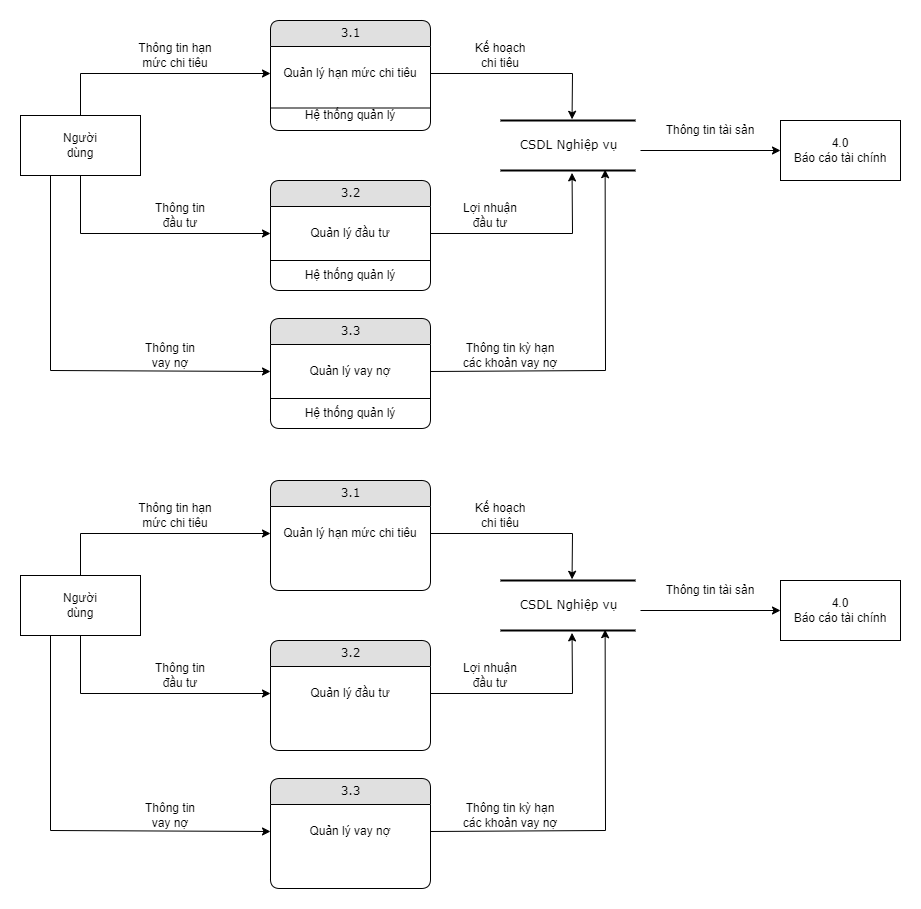

The diagram above was exported from draw.io. Its source (the exported page's mxGraphModel, read from the mxfile embedded in the PNG):
<mxGraphModel dx="1021" dy="522" grid="1" gridSize="10" guides="1" tooltips="1" connect="1" arrows="1" fold="1" page="1" pageScale="1" pageWidth="2339" pageHeight="3300" math="0" shadow="0">
  <root>
    <mxCell id="0" />
    <mxCell id="1" parent="0" />
    <mxCell id="l49VTBz0aY44CQdyhI7E-1" value="3.1" style="swimlane;html=1;fontStyle=0;childLayout=stackLayout;horizontal=1;startSize=26;fillColor=#e0e0e0;horizontalStack=0;resizeParent=1;resizeLast=0;collapsible=1;marginBottom=0;swimlaneFillColor=#ffffff;align=center;rounded=1;shadow=0;comic=0;labelBackgroundColor=none;strokeWidth=1;fontFamily=Verdana;fontSize=12;arcSize=12;" parent="1" vertex="1">
      <mxGeometry x="370" y="140" width="160" height="110" as="geometry" />
    </mxCell>
    <mxCell id="l49VTBz0aY44CQdyhI7E-2" value="Quản lý hạn mức chi tiêu" style="text;html=1;strokeColor=none;fillColor=none;align=center;verticalAlign=middle;whiteSpace=wrap;rounded=0;" parent="l49VTBz0aY44CQdyhI7E-1" vertex="1">
      <mxGeometry y="26" width="160" height="54" as="geometry" />
    </mxCell>
    <mxCell id="f7WmEHQVqtg1VyT6pnwd-2" value="Hệ thống quản lý" style="text;html=1;strokeColor=none;fillColor=none;align=center;verticalAlign=middle;whiteSpace=wrap;rounded=0;" parent="l49VTBz0aY44CQdyhI7E-1" vertex="1">
      <mxGeometry y="80" width="160" height="30" as="geometry" />
    </mxCell>
    <mxCell id="f7WmEHQVqtg1VyT6pnwd-3" value="" style="endArrow=none;html=1;rounded=0;exitX=0;exitY=0.25;exitDx=0;exitDy=0;entryX=1;entryY=0.25;entryDx=0;entryDy=0;" parent="l49VTBz0aY44CQdyhI7E-1" source="f7WmEHQVqtg1VyT6pnwd-2" target="f7WmEHQVqtg1VyT6pnwd-2" edge="1">
      <mxGeometry width="50" height="50" relative="1" as="geometry">
        <mxPoint x="-70" y="160" as="sourcePoint" />
        <mxPoint x="-20" y="110" as="targetPoint" />
      </mxGeometry>
    </mxCell>
    <mxCell id="l49VTBz0aY44CQdyhI7E-3" value="3.2" style="swimlane;html=1;fontStyle=0;childLayout=stackLayout;horizontal=1;startSize=26;fillColor=#e0e0e0;horizontalStack=0;resizeParent=1;resizeLast=0;collapsible=1;marginBottom=0;swimlaneFillColor=#ffffff;align=center;rounded=1;shadow=0;comic=0;labelBackgroundColor=none;strokeWidth=1;fontFamily=Verdana;fontSize=12;arcSize=12;" parent="1" vertex="1">
      <mxGeometry x="370" y="300" width="160" height="110" as="geometry" />
    </mxCell>
    <mxCell id="f7WmEHQVqtg1VyT6pnwd-5" value="" style="endArrow=none;html=1;rounded=0;exitX=0;exitY=0;exitDx=0;exitDy=0;entryX=1;entryY=0;entryDx=0;entryDy=0;" parent="l49VTBz0aY44CQdyhI7E-3" source="f7WmEHQVqtg1VyT6pnwd-4" target="f7WmEHQVqtg1VyT6pnwd-4" edge="1">
      <mxGeometry width="50" height="50" relative="1" as="geometry">
        <mxPoint x="10" y="90" as="sourcePoint" />
        <mxPoint x="60" y="40" as="targetPoint" />
      </mxGeometry>
    </mxCell>
    <mxCell id="l49VTBz0aY44CQdyhI7E-4" value="Quản lý đầu tư" style="text;html=1;strokeColor=none;fillColor=none;align=center;verticalAlign=middle;whiteSpace=wrap;rounded=0;" parent="l49VTBz0aY44CQdyhI7E-3" vertex="1">
      <mxGeometry y="26" width="160" height="54" as="geometry" />
    </mxCell>
    <mxCell id="f7WmEHQVqtg1VyT6pnwd-4" value="Hệ thống quản lý" style="text;html=1;strokeColor=none;fillColor=none;align=center;verticalAlign=middle;whiteSpace=wrap;rounded=0;" parent="l49VTBz0aY44CQdyhI7E-3" vertex="1">
      <mxGeometry y="80" width="160" height="30" as="geometry" />
    </mxCell>
    <mxCell id="l49VTBz0aY44CQdyhI7E-5" value="Text" style="text;html=1;strokeColor=none;fillColor=none;align=center;verticalAlign=middle;whiteSpace=wrap;rounded=0;" parent="1" vertex="1">
      <mxGeometry x="150" y="250" width="60" height="30" as="geometry" />
    </mxCell>
    <mxCell id="l49VTBz0aY44CQdyhI7E-6" value="" style="rounded=0;whiteSpace=wrap;html=1;" parent="1" vertex="1">
      <mxGeometry x="120" y="235" width="120" height="60" as="geometry" />
    </mxCell>
    <mxCell id="l49VTBz0aY44CQdyhI7E-7" value="Người dùng" style="text;html=1;strokeColor=none;fillColor=none;align=center;verticalAlign=middle;whiteSpace=wrap;rounded=0;" parent="1" vertex="1">
      <mxGeometry x="150" y="250" width="60" height="30" as="geometry" />
    </mxCell>
    <mxCell id="l49VTBz0aY44CQdyhI7E-8" value="" style="endArrow=classic;html=1;rounded=0;exitX=0.5;exitY=0;exitDx=0;exitDy=0;entryX=0;entryY=0.5;entryDx=0;entryDy=0;" parent="1" source="l49VTBz0aY44CQdyhI7E-6" target="l49VTBz0aY44CQdyhI7E-2" edge="1">
      <mxGeometry width="50" height="50" relative="1" as="geometry">
        <mxPoint x="510" y="320" as="sourcePoint" />
        <mxPoint x="560" y="270" as="targetPoint" />
        <Array as="points">
          <mxPoint x="180" y="193" />
        </Array>
      </mxGeometry>
    </mxCell>
    <mxCell id="l49VTBz0aY44CQdyhI7E-9" value="Thông tin hạn mức chi tiêu" style="text;html=1;strokeColor=none;fillColor=none;align=center;verticalAlign=middle;whiteSpace=wrap;rounded=0;" parent="1" vertex="1">
      <mxGeometry x="230" y="160" width="90" height="30" as="geometry" />
    </mxCell>
    <mxCell id="l49VTBz0aY44CQdyhI7E-10" value="" style="endArrow=classic;html=1;rounded=0;entryX=0;entryY=0.5;entryDx=0;entryDy=0;exitX=0.5;exitY=1;exitDx=0;exitDy=0;" parent="1" source="l49VTBz0aY44CQdyhI7E-6" target="l49VTBz0aY44CQdyhI7E-4" edge="1">
      <mxGeometry width="50" height="50" relative="1" as="geometry">
        <mxPoint x="190" y="370" as="sourcePoint" />
        <mxPoint x="240" y="320" as="targetPoint" />
        <Array as="points">
          <mxPoint x="180" y="353" />
        </Array>
      </mxGeometry>
    </mxCell>
    <mxCell id="l49VTBz0aY44CQdyhI7E-11" value="Thông tin đầu tư" style="text;html=1;strokeColor=none;fillColor=none;align=center;verticalAlign=middle;whiteSpace=wrap;rounded=0;" parent="1" vertex="1">
      <mxGeometry x="250" y="320" width="60" height="30" as="geometry" />
    </mxCell>
    <mxCell id="9XiIhUvz4jE-6ht20rSc-1" value="CSDL Nghiệp vụ" style="html=1;rounded=0;shadow=0;comic=0;labelBackgroundColor=none;strokeWidth=2;fontFamily=Verdana;fontSize=12;align=center;shape=mxgraph.ios7ui.horLines;" parent="1" vertex="1">
      <mxGeometry x="600" y="240" width="135" height="50" as="geometry" />
    </mxCell>
    <mxCell id="9XiIhUvz4jE-6ht20rSc-2" value="" style="endArrow=classic;html=1;rounded=0;exitX=1;exitY=0.5;exitDx=0;exitDy=0;entryX=0.53;entryY=-0.024;entryDx=0;entryDy=0;entryPerimeter=0;" parent="1" source="l49VTBz0aY44CQdyhI7E-2" target="9XiIhUvz4jE-6ht20rSc-1" edge="1">
      <mxGeometry width="50" height="50" relative="1" as="geometry">
        <mxPoint x="510" y="350" as="sourcePoint" />
        <mxPoint x="560" y="300" as="targetPoint" />
        <Array as="points">
          <mxPoint x="672" y="193" />
        </Array>
      </mxGeometry>
    </mxCell>
    <mxCell id="9XiIhUvz4jE-6ht20rSc-3" value="" style="endArrow=classic;html=1;rounded=0;exitX=1;exitY=0.5;exitDx=0;exitDy=0;entryX=0.53;entryY=1.048;entryDx=0;entryDy=0;entryPerimeter=0;" parent="1" source="l49VTBz0aY44CQdyhI7E-4" target="9XiIhUvz4jE-6ht20rSc-1" edge="1">
      <mxGeometry width="50" height="50" relative="1" as="geometry">
        <mxPoint x="570" y="380" as="sourcePoint" />
        <mxPoint x="620" y="330" as="targetPoint" />
        <Array as="points">
          <mxPoint x="672" y="353" />
        </Array>
      </mxGeometry>
    </mxCell>
    <mxCell id="9XiIhUvz4jE-6ht20rSc-4" value="" style="endArrow=classic;html=1;rounded=0;entryX=0;entryY=0.5;entryDx=0;entryDy=0;" parent="1" edge="1" target="9XiIhUvz4jE-6ht20rSc-5">
      <mxGeometry width="50" height="50" relative="1" as="geometry">
        <mxPoint x="740" y="270" as="sourcePoint" />
        <mxPoint x="820" y="270" as="targetPoint" />
      </mxGeometry>
    </mxCell>
    <mxCell id="9XiIhUvz4jE-6ht20rSc-5" value="4.0&lt;br&gt;Báo cáo tài chính" style="rounded=0;whiteSpace=wrap;html=1;" parent="1" vertex="1">
      <mxGeometry x="880" y="240" width="120" height="60" as="geometry" />
    </mxCell>
    <mxCell id="f7WmEHQVqtg1VyT6pnwd-1" value="Thông tin tài sản" style="text;html=1;strokeColor=none;fillColor=none;align=center;verticalAlign=middle;whiteSpace=wrap;rounded=0;" parent="1" vertex="1">
      <mxGeometry x="760" y="235" width="100" height="30" as="geometry" />
    </mxCell>
    <mxCell id="z88MP_AV3vkiA9jFelmc-1" value="3.3" style="swimlane;html=1;fontStyle=0;childLayout=stackLayout;horizontal=1;startSize=26;fillColor=#e0e0e0;horizontalStack=0;resizeParent=1;resizeLast=0;collapsible=1;marginBottom=0;swimlaneFillColor=#ffffff;align=center;rounded=1;shadow=0;comic=0;labelBackgroundColor=none;strokeWidth=1;fontFamily=Verdana;fontSize=12;arcSize=12;" vertex="1" parent="1">
      <mxGeometry x="370" y="438" width="160" height="110" as="geometry" />
    </mxCell>
    <mxCell id="z88MP_AV3vkiA9jFelmc-2" value="" style="endArrow=none;html=1;rounded=0;exitX=0;exitY=0;exitDx=0;exitDy=0;entryX=1;entryY=0;entryDx=0;entryDy=0;" edge="1" parent="z88MP_AV3vkiA9jFelmc-1" source="z88MP_AV3vkiA9jFelmc-4" target="z88MP_AV3vkiA9jFelmc-4">
      <mxGeometry width="50" height="50" relative="1" as="geometry">
        <mxPoint x="10" y="90" as="sourcePoint" />
        <mxPoint x="60" y="40" as="targetPoint" />
      </mxGeometry>
    </mxCell>
    <mxCell id="z88MP_AV3vkiA9jFelmc-3" value="Quản lý vay nợ" style="text;html=1;strokeColor=none;fillColor=none;align=center;verticalAlign=middle;whiteSpace=wrap;rounded=0;" vertex="1" parent="z88MP_AV3vkiA9jFelmc-1">
      <mxGeometry y="26" width="160" height="54" as="geometry" />
    </mxCell>
    <mxCell id="z88MP_AV3vkiA9jFelmc-4" value="Hệ thống quản lý" style="text;html=1;strokeColor=none;fillColor=none;align=center;verticalAlign=middle;whiteSpace=wrap;rounded=0;" vertex="1" parent="z88MP_AV3vkiA9jFelmc-1">
      <mxGeometry y="80" width="160" height="30" as="geometry" />
    </mxCell>
    <mxCell id="z88MP_AV3vkiA9jFelmc-5" value="" style="endArrow=classic;html=1;rounded=0;entryX=0;entryY=0.5;entryDx=0;entryDy=0;exitX=0.25;exitY=1;exitDx=0;exitDy=0;" edge="1" parent="1" target="z88MP_AV3vkiA9jFelmc-3" source="l49VTBz0aY44CQdyhI7E-6">
      <mxGeometry width="50" height="50" relative="1" as="geometry">
        <mxPoint x="180" y="433" as="sourcePoint" />
        <mxPoint x="240" y="458" as="targetPoint" />
        <Array as="points">
          <mxPoint x="150" y="490" />
        </Array>
      </mxGeometry>
    </mxCell>
    <mxCell id="z88MP_AV3vkiA9jFelmc-6" value="Thông tin vay nợ" style="text;html=1;strokeColor=none;fillColor=none;align=center;verticalAlign=middle;whiteSpace=wrap;rounded=0;" vertex="1" parent="1">
      <mxGeometry x="240" y="460" width="60" height="30" as="geometry" />
    </mxCell>
    <mxCell id="z88MP_AV3vkiA9jFelmc-7" value="" style="endArrow=classic;html=1;rounded=0;exitX=1;exitY=0.5;exitDx=0;exitDy=0;entryX=0.775;entryY=0.984;entryDx=0;entryDy=0;entryPerimeter=0;" edge="1" parent="1" source="z88MP_AV3vkiA9jFelmc-3" target="9XiIhUvz4jE-6ht20rSc-1">
      <mxGeometry width="50" height="50" relative="1" as="geometry">
        <mxPoint x="570" y="518" as="sourcePoint" />
        <mxPoint x="672" y="430" as="targetPoint" />
        <Array as="points">
          <mxPoint x="705" y="490" />
        </Array>
      </mxGeometry>
    </mxCell>
    <mxCell id="OPxozv10hP5PbvYnCwv5-1" value="Kế hoạch chi tiêu" style="text;html=1;strokeColor=none;fillColor=none;align=center;verticalAlign=middle;whiteSpace=wrap;rounded=0;" vertex="1" parent="1">
      <mxGeometry x="570" y="160" width="60" height="30" as="geometry" />
    </mxCell>
    <mxCell id="OPxozv10hP5PbvYnCwv5-3" value="Lợi nhuận đầu tư" style="text;html=1;strokeColor=none;fillColor=none;align=center;verticalAlign=middle;whiteSpace=wrap;rounded=0;" vertex="1" parent="1">
      <mxGeometry x="560" y="320" width="60" height="30" as="geometry" />
    </mxCell>
    <mxCell id="OPxozv10hP5PbvYnCwv5-4" value="Thông tin kỳ hạn các khoản vay nợ" style="text;html=1;strokeColor=none;fillColor=none;align=center;verticalAlign=middle;whiteSpace=wrap;rounded=0;" vertex="1" parent="1">
      <mxGeometry x="560" y="460" width="100" height="30" as="geometry" />
    </mxCell>
    <mxCell id="fKIzIx8aWpNonWzQFASG-1" value="3.1" style="swimlane;html=1;fontStyle=0;childLayout=stackLayout;horizontal=1;startSize=26;fillColor=#e0e0e0;horizontalStack=0;resizeParent=1;resizeLast=0;collapsible=1;marginBottom=0;swimlaneFillColor=#ffffff;align=center;rounded=1;shadow=0;comic=0;labelBackgroundColor=none;strokeWidth=1;fontFamily=Verdana;fontSize=12;arcSize=12;" vertex="1" parent="1">
      <mxGeometry x="370" y="600" width="160" height="110" as="geometry" />
    </mxCell>
    <mxCell id="fKIzIx8aWpNonWzQFASG-2" value="Quản lý hạn mức chi tiêu" style="text;html=1;strokeColor=none;fillColor=none;align=center;verticalAlign=middle;whiteSpace=wrap;rounded=0;" vertex="1" parent="fKIzIx8aWpNonWzQFASG-1">
      <mxGeometry y="26" width="160" height="54" as="geometry" />
    </mxCell>
    <mxCell id="fKIzIx8aWpNonWzQFASG-5" value="3.2" style="swimlane;html=1;fontStyle=0;childLayout=stackLayout;horizontal=1;startSize=26;fillColor=#e0e0e0;horizontalStack=0;resizeParent=1;resizeLast=0;collapsible=1;marginBottom=0;swimlaneFillColor=#ffffff;align=center;rounded=1;shadow=0;comic=0;labelBackgroundColor=none;strokeWidth=1;fontFamily=Verdana;fontSize=12;arcSize=12;" vertex="1" parent="1">
      <mxGeometry x="370" y="760" width="160" height="110" as="geometry" />
    </mxCell>
    <mxCell id="fKIzIx8aWpNonWzQFASG-7" value="Quản lý đầu tư" style="text;html=1;strokeColor=none;fillColor=none;align=center;verticalAlign=middle;whiteSpace=wrap;rounded=0;" vertex="1" parent="fKIzIx8aWpNonWzQFASG-5">
      <mxGeometry y="26" width="160" height="54" as="geometry" />
    </mxCell>
    <mxCell id="fKIzIx8aWpNonWzQFASG-9" value="Text" style="text;html=1;strokeColor=none;fillColor=none;align=center;verticalAlign=middle;whiteSpace=wrap;rounded=0;" vertex="1" parent="1">
      <mxGeometry x="150" y="710" width="60" height="30" as="geometry" />
    </mxCell>
    <mxCell id="fKIzIx8aWpNonWzQFASG-10" value="" style="rounded=0;whiteSpace=wrap;html=1;" vertex="1" parent="1">
      <mxGeometry x="120" y="695" width="120" height="60" as="geometry" />
    </mxCell>
    <mxCell id="fKIzIx8aWpNonWzQFASG-11" value="Người dùng" style="text;html=1;strokeColor=none;fillColor=none;align=center;verticalAlign=middle;whiteSpace=wrap;rounded=0;" vertex="1" parent="1">
      <mxGeometry x="150" y="710" width="60" height="30" as="geometry" />
    </mxCell>
    <mxCell id="fKIzIx8aWpNonWzQFASG-12" value="" style="endArrow=classic;html=1;rounded=0;exitX=0.5;exitY=0;exitDx=0;exitDy=0;entryX=0;entryY=0.5;entryDx=0;entryDy=0;" edge="1" parent="1" source="fKIzIx8aWpNonWzQFASG-10" target="fKIzIx8aWpNonWzQFASG-2">
      <mxGeometry width="50" height="50" relative="1" as="geometry">
        <mxPoint x="510" y="780" as="sourcePoint" />
        <mxPoint x="560" y="730" as="targetPoint" />
        <Array as="points">
          <mxPoint x="180" y="653" />
        </Array>
      </mxGeometry>
    </mxCell>
    <mxCell id="fKIzIx8aWpNonWzQFASG-13" value="Thông tin hạn mức chi tiêu" style="text;html=1;strokeColor=none;fillColor=none;align=center;verticalAlign=middle;whiteSpace=wrap;rounded=0;" vertex="1" parent="1">
      <mxGeometry x="230" y="620" width="90" height="30" as="geometry" />
    </mxCell>
    <mxCell id="fKIzIx8aWpNonWzQFASG-14" value="" style="endArrow=classic;html=1;rounded=0;entryX=0;entryY=0.5;entryDx=0;entryDy=0;exitX=0.5;exitY=1;exitDx=0;exitDy=0;" edge="1" parent="1" source="fKIzIx8aWpNonWzQFASG-10" target="fKIzIx8aWpNonWzQFASG-7">
      <mxGeometry width="50" height="50" relative="1" as="geometry">
        <mxPoint x="190" y="830" as="sourcePoint" />
        <mxPoint x="240" y="780" as="targetPoint" />
        <Array as="points">
          <mxPoint x="180" y="813" />
        </Array>
      </mxGeometry>
    </mxCell>
    <mxCell id="fKIzIx8aWpNonWzQFASG-15" value="Thông tin đầu tư" style="text;html=1;strokeColor=none;fillColor=none;align=center;verticalAlign=middle;whiteSpace=wrap;rounded=0;" vertex="1" parent="1">
      <mxGeometry x="250" y="780" width="60" height="30" as="geometry" />
    </mxCell>
    <mxCell id="fKIzIx8aWpNonWzQFASG-16" value="CSDL Nghiệp vụ" style="html=1;rounded=0;shadow=0;comic=0;labelBackgroundColor=none;strokeWidth=2;fontFamily=Verdana;fontSize=12;align=center;shape=mxgraph.ios7ui.horLines;" vertex="1" parent="1">
      <mxGeometry x="600" y="700" width="135" height="50" as="geometry" />
    </mxCell>
    <mxCell id="fKIzIx8aWpNonWzQFASG-17" value="" style="endArrow=classic;html=1;rounded=0;exitX=1;exitY=0.5;exitDx=0;exitDy=0;entryX=0.53;entryY=-0.024;entryDx=0;entryDy=0;entryPerimeter=0;" edge="1" parent="1" source="fKIzIx8aWpNonWzQFASG-2" target="fKIzIx8aWpNonWzQFASG-16">
      <mxGeometry width="50" height="50" relative="1" as="geometry">
        <mxPoint x="510" y="810" as="sourcePoint" />
        <mxPoint x="560" y="760" as="targetPoint" />
        <Array as="points">
          <mxPoint x="672" y="653" />
        </Array>
      </mxGeometry>
    </mxCell>
    <mxCell id="fKIzIx8aWpNonWzQFASG-18" value="" style="endArrow=classic;html=1;rounded=0;exitX=1;exitY=0.5;exitDx=0;exitDy=0;entryX=0.53;entryY=1.048;entryDx=0;entryDy=0;entryPerimeter=0;" edge="1" parent="1" source="fKIzIx8aWpNonWzQFASG-7" target="fKIzIx8aWpNonWzQFASG-16">
      <mxGeometry width="50" height="50" relative="1" as="geometry">
        <mxPoint x="570" y="840" as="sourcePoint" />
        <mxPoint x="620" y="790" as="targetPoint" />
        <Array as="points">
          <mxPoint x="672" y="813" />
        </Array>
      </mxGeometry>
    </mxCell>
    <mxCell id="fKIzIx8aWpNonWzQFASG-19" value="" style="endArrow=classic;html=1;rounded=0;entryX=0;entryY=0.5;entryDx=0;entryDy=0;" edge="1" parent="1" target="fKIzIx8aWpNonWzQFASG-20">
      <mxGeometry width="50" height="50" relative="1" as="geometry">
        <mxPoint x="740" y="730" as="sourcePoint" />
        <mxPoint x="820" y="730" as="targetPoint" />
      </mxGeometry>
    </mxCell>
    <mxCell id="fKIzIx8aWpNonWzQFASG-20" value="4.0&lt;br&gt;Báo cáo tài chính" style="rounded=0;whiteSpace=wrap;html=1;" vertex="1" parent="1">
      <mxGeometry x="880" y="700" width="120" height="60" as="geometry" />
    </mxCell>
    <mxCell id="fKIzIx8aWpNonWzQFASG-21" value="Thông tin tài sản" style="text;html=1;strokeColor=none;fillColor=none;align=center;verticalAlign=middle;whiteSpace=wrap;rounded=0;" vertex="1" parent="1">
      <mxGeometry x="760" y="695" width="100" height="30" as="geometry" />
    </mxCell>
    <mxCell id="fKIzIx8aWpNonWzQFASG-22" value="3.3" style="swimlane;html=1;fontStyle=0;childLayout=stackLayout;horizontal=1;startSize=26;fillColor=#e0e0e0;horizontalStack=0;resizeParent=1;resizeLast=0;collapsible=1;marginBottom=0;swimlaneFillColor=#ffffff;align=center;rounded=1;shadow=0;comic=0;labelBackgroundColor=none;strokeWidth=1;fontFamily=Verdana;fontSize=12;arcSize=12;" vertex="1" parent="1">
      <mxGeometry x="370" y="898" width="160" height="110" as="geometry" />
    </mxCell>
    <mxCell id="fKIzIx8aWpNonWzQFASG-24" value="Quản lý vay nợ" style="text;html=1;strokeColor=none;fillColor=none;align=center;verticalAlign=middle;whiteSpace=wrap;rounded=0;" vertex="1" parent="fKIzIx8aWpNonWzQFASG-22">
      <mxGeometry y="26" width="160" height="54" as="geometry" />
    </mxCell>
    <mxCell id="fKIzIx8aWpNonWzQFASG-26" value="" style="endArrow=classic;html=1;rounded=0;entryX=0;entryY=0.5;entryDx=0;entryDy=0;exitX=0.25;exitY=1;exitDx=0;exitDy=0;" edge="1" parent="1" source="fKIzIx8aWpNonWzQFASG-10" target="fKIzIx8aWpNonWzQFASG-24">
      <mxGeometry width="50" height="50" relative="1" as="geometry">
        <mxPoint x="180" y="893" as="sourcePoint" />
        <mxPoint x="240" y="918" as="targetPoint" />
        <Array as="points">
          <mxPoint x="150" y="950" />
        </Array>
      </mxGeometry>
    </mxCell>
    <mxCell id="fKIzIx8aWpNonWzQFASG-27" value="Thông tin vay nợ" style="text;html=1;strokeColor=none;fillColor=none;align=center;verticalAlign=middle;whiteSpace=wrap;rounded=0;" vertex="1" parent="1">
      <mxGeometry x="240" y="920" width="60" height="30" as="geometry" />
    </mxCell>
    <mxCell id="fKIzIx8aWpNonWzQFASG-28" value="" style="endArrow=classic;html=1;rounded=0;exitX=1;exitY=0.5;exitDx=0;exitDy=0;entryX=0.775;entryY=0.984;entryDx=0;entryDy=0;entryPerimeter=0;" edge="1" parent="1" source="fKIzIx8aWpNonWzQFASG-24" target="fKIzIx8aWpNonWzQFASG-16">
      <mxGeometry width="50" height="50" relative="1" as="geometry">
        <mxPoint x="570" y="978" as="sourcePoint" />
        <mxPoint x="672" y="890" as="targetPoint" />
        <Array as="points">
          <mxPoint x="705" y="950" />
        </Array>
      </mxGeometry>
    </mxCell>
    <mxCell id="fKIzIx8aWpNonWzQFASG-29" value="Kế hoạch chi tiêu" style="text;html=1;strokeColor=none;fillColor=none;align=center;verticalAlign=middle;whiteSpace=wrap;rounded=0;" vertex="1" parent="1">
      <mxGeometry x="570" y="620" width="60" height="30" as="geometry" />
    </mxCell>
    <mxCell id="fKIzIx8aWpNonWzQFASG-30" value="Lợi nhuận đầu tư" style="text;html=1;strokeColor=none;fillColor=none;align=center;verticalAlign=middle;whiteSpace=wrap;rounded=0;" vertex="1" parent="1">
      <mxGeometry x="560" y="780" width="60" height="30" as="geometry" />
    </mxCell>
    <mxCell id="fKIzIx8aWpNonWzQFASG-31" value="Thông tin kỳ hạn các khoản vay nợ" style="text;html=1;strokeColor=none;fillColor=none;align=center;verticalAlign=middle;whiteSpace=wrap;rounded=0;" vertex="1" parent="1">
      <mxGeometry x="560" y="920" width="100" height="30" as="geometry" />
    </mxCell>
  </root>
</mxGraphModel>